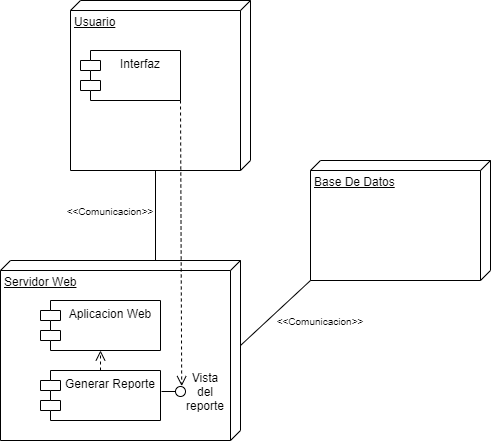

The diagram above was exported from draw.io. Its source (the exported page's mxGraphModel, read from the mxfile embedded in the PNG):
<mxGraphModel dx="336" dy="630" grid="1" gridSize="10" guides="1" tooltips="1" connect="1" arrows="1" fold="1" page="1" pageScale="1" pageWidth="850" pageHeight="1100" math="0" shadow="0">
  <root>
    <mxCell id="0" />
    <mxCell id="1" parent="0" />
    <mxCell id="2" value="Usuario" style="verticalAlign=top;align=left;spacingTop=8;spacingLeft=2;spacingRight=12;shape=cube;size=10;direction=south;fontStyle=4;html=1;" vertex="1" parent="1">
      <mxGeometry x="120" y="110" width="180" height="170" as="geometry" />
    </mxCell>
    <mxCell id="3" value="Servidor Web" style="verticalAlign=top;align=left;spacingTop=8;spacingLeft=2;spacingRight=12;shape=cube;size=10;direction=south;fontStyle=4;html=1;" vertex="1" parent="1">
      <mxGeometry x="50" y="370" width="240" height="180" as="geometry" />
    </mxCell>
    <mxCell id="4" value="Base De Datos" style="verticalAlign=top;align=left;spacingTop=8;spacingLeft=2;spacingRight=12;shape=cube;size=10;direction=south;fontStyle=4;html=1;" vertex="1" parent="1">
      <mxGeometry x="360" y="270" width="180" height="120" as="geometry" />
    </mxCell>
    <mxCell id="5" value="Interfaz" style="shape=module;align=left;spacingLeft=20;align=center;verticalAlign=top;" vertex="1" parent="1">
      <mxGeometry x="130" y="160" width="100" height="50" as="geometry" />
    </mxCell>
    <mxCell id="6" value="Generar Reporte" style="shape=module;align=left;spacingLeft=20;align=center;verticalAlign=top;" vertex="1" parent="1">
      <mxGeometry x="90" y="480" width="120" height="50" as="geometry" />
    </mxCell>
    <mxCell id="10" value="" style="endArrow=none;html=1;entryX=0;entryY=0;entryDx=170;entryDy=95;entryPerimeter=0;exitX=0;exitY=0;exitDx=0;exitDy=85;exitPerimeter=0;" edge="1" parent="1" source="3" target="2">
      <mxGeometry width="50" height="50" relative="1" as="geometry">
        <mxPoint x="220" y="350" as="sourcePoint" />
        <mxPoint x="270" y="300" as="targetPoint" />
      </mxGeometry>
    </mxCell>
    <mxCell id="17" value="" style="rounded=0;orthogonalLoop=1;jettySize=auto;html=1;endArrow=none;endFill=0;" edge="1" parent="1">
      <mxGeometry relative="1" as="geometry">
        <mxPoint x="211" y="501" as="sourcePoint" />
        <mxPoint x="226" y="501" as="targetPoint" />
      </mxGeometry>
    </mxCell>
    <mxCell id="19" value="" style="ellipse;whiteSpace=wrap;html=1;fontFamily=Helvetica;fontSize=12;fontColor=#000000;align=center;strokeColor=#000000;fillColor=#ffffff;points=[];aspect=fixed;resizable=0;" vertex="1" parent="1">
      <mxGeometry x="225" y="496" width="10" height="10" as="geometry" />
    </mxCell>
    <mxCell id="20" value="" style="html=1;verticalAlign=bottom;endArrow=open;dashed=1;endSize=8;exitX=1;exitY=1;exitDx=0;exitDy=0;entryX=0.62;entryY=-0.04;entryDx=0;entryDy=0;entryPerimeter=0;" edge="1" parent="1" source="5" target="19">
      <mxGeometry relative="1" as="geometry">
        <mxPoint x="230" y="280" as="sourcePoint" />
        <mxPoint x="350" y="310" as="targetPoint" />
      </mxGeometry>
    </mxCell>
    <mxCell id="21" value="&lt;font style=&quot;font-size: 10px&quot;&gt;&amp;lt;&amp;lt;Comunicacion&amp;gt;&amp;gt;&lt;/font&gt;" style="text;html=1;strokeColor=none;fillColor=none;align=center;verticalAlign=middle;whiteSpace=wrap;rounded=0;" vertex="1" parent="1">
      <mxGeometry x="140" y="310" width="40" height="20" as="geometry" />
    </mxCell>
    <mxCell id="22" value="Aplicacion Web" style="shape=module;align=left;spacingLeft=20;align=center;verticalAlign=top;" vertex="1" parent="1">
      <mxGeometry x="90" y="410" width="120" height="50" as="geometry" />
    </mxCell>
    <mxCell id="23" value="" style="html=1;verticalAlign=bottom;endArrow=open;dashed=1;endSize=8;exitX=0.5;exitY=0;exitDx=0;exitDy=0;entryX=0.5;entryY=1;entryDx=0;entryDy=0;" edge="1" parent="1" source="6" target="22">
      <mxGeometry relative="1" as="geometry">
        <mxPoint x="240" y="290" as="sourcePoint" />
        <mxPoint x="360" y="320" as="targetPoint" />
      </mxGeometry>
    </mxCell>
    <mxCell id="24" value="" style="endArrow=none;html=1;entryX=1;entryY=1;entryDx=0;entryDy=0;entryPerimeter=0;exitX=0;exitY=0;exitDx=85;exitDy=0;exitPerimeter=0;" edge="1" parent="1" source="3" target="4">
      <mxGeometry width="50" height="50" relative="1" as="geometry">
        <mxPoint x="320" y="500" as="sourcePoint" />
        <mxPoint x="340" y="410" as="targetPoint" />
      </mxGeometry>
    </mxCell>
    <mxCell id="25" value="&lt;font style=&quot;font-size: 10px&quot;&gt;&amp;lt;&amp;lt;Comunicacion&amp;gt;&amp;gt;&lt;/font&gt;" style="text;html=1;strokeColor=none;fillColor=none;align=center;verticalAlign=middle;whiteSpace=wrap;rounded=0;" vertex="1" parent="1">
      <mxGeometry x="350" y="420" width="40" height="20" as="geometry" />
    </mxCell>
    <mxCell id="26" value="Vista del reporte" style="text;html=1;strokeColor=none;fillColor=none;align=center;verticalAlign=middle;whiteSpace=wrap;rounded=0;" vertex="1" parent="1">
      <mxGeometry x="235" y="491" width="40" height="20" as="geometry" />
    </mxCell>
  </root>
</mxGraphModel>